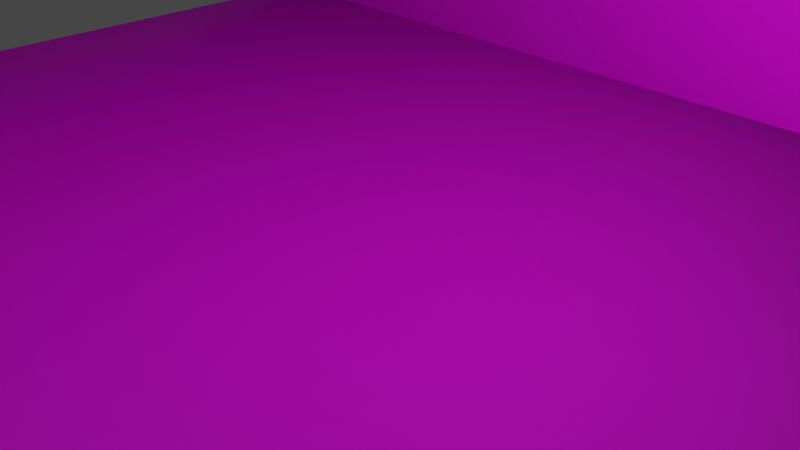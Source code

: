# Source: Marktplein.blend  (saved by Blender 2.82.7; exported with 4.5.12 LTS)
import bpy
from mathutils import Matrix  # noqa: F401  (used for matrix-valued properties, if any)

bpy.ops.wm.read_factory_settings(use_empty=True)
scene = bpy.context.scene
scene.name = 'Scene'

# ---- collections
col_collection = bpy.data.collections.new('Collection'); scene.collection.children.link(col_collection)

# ---- images (referenced by path relative to the original .blend; pixels are not part of the script)
import os
ASSET_DIR = os.environ.get("B2B_ASSET_DIR", "")  # directory of the original .blend (textures are referenced by path, not embedded)
HERE = os.path.dirname(os.path.abspath(__file__))  # packed textures are extracted next to this script under _unpacked/

def load_image(name, relpath, width, height, colorspace="sRGB"):
    """Load a texture the original file referenced (path relative to the .blend, or extracted next to this script)."""
    p = next((c for c in (os.path.join(HERE, relpath), os.path.join(ASSET_DIR, relpath)) if relpath and os.path.exists(c)), "")
    if p:
        img = bpy.data.images.load(p, check_existing=True)
        img.name = name
    else:  # same state as the original file: an image datablock whose file is absent (Cycles renders it pink)
        img = bpy.data.images.new(name, width, height)
        img.source = "FILE"
        img.filepath = "//" + (relpath or name)
    img.colorspace_settings.name = colorspace
    return img
img_tile02_png = load_image('tile02.png', 'tile02.png', 1024, 1024, 'sRGB')
img_tile02_normal_png = load_image('tile02_normal.png', 'tile02_normal.png', 1024, 1024, 'Non-Color')
img_rough_idea_png = load_image('Rough idea.png', 'Rough idea.png', 1024, 1024, 'sRGB')

# ---- materials (node trees are filled in below, after node groups)
mat_material = bpy.data.materials.new('Material')
mat_material.alpha_threshold = 0.0
mat_material.use_transparent_shadow = False
mat_material.line_color = (0.0, 0.0, 0.0, 1.0)
mat_material_001 = bpy.data.materials.new('Material.001')
mat_material_001.use_transparent_shadow = False

# ---- material node trees
mat_material.use_nodes = True; mat_material.node_tree.nodes.clear()
_N = mat_material.node_tree.nodes; _L = mat_material.node_tree.links
n0 = _N.new('ShaderNodeOutputMaterial'); n0.name = 'Material Output'; n0.location = (300, 300)
n1 = _N.new('ShaderNodeBsdfPrincipled'); n1.name = 'Principled BSDF'; n1.location = (10, 300)
n1.distribution = 'GGX'
n1.subsurface_method = 'BURLEY'
n1.inputs[2].default_value = 0.4
n1.inputs[3].default_value = 1.45
n1.inputs[27].default_value = (0.0, 0.0, 0.0, 1.0)
n1.inputs[28].default_value = 1.0
n2 = _N.new('ShaderNodeTexImage'); n2.name = 'Image Texture'; n2.location = (-302, 137)
n2.image = img_tile02_png
n3 = _N.new('ShaderNodeTexImage'); n3.name = 'Image Texture.001'; n3.location = (-524, -147)
n3.image = img_tile02_normal_png
n4 = _N.new('ShaderNodeNormalMap'); n4.name = 'Normal Map'; n4.location = (-213, -182)
n4.inputs[0].default_value = 4.0
_L.new(n1.outputs[0], n0.inputs[0])
_L.new(n2.outputs[0], n1.inputs[0])
_L.new(n3.outputs[0], n4.inputs[1])
_L.new(n4.outputs[0], n1.inputs[5])
n0.is_active_output = True
mat_material_001.use_nodes = True; mat_material_001.node_tree.nodes.clear()
_N = mat_material_001.node_tree.nodes; _L = mat_material_001.node_tree.links
n0 = _N.new('ShaderNodeOutputMaterial'); n0.name = 'Material Output'; n0.location = (300, 300)
n1 = _N.new('ShaderNodeBsdfPrincipled'); n1.name = 'Principled BSDF'; n1.location = (10, 300)
n1.distribution = 'GGX'
n1.subsurface_method = 'BURLEY'
n1.inputs[3].default_value = 1.45
n1.inputs[27].default_value = (0.0, 0.0, 0.0, 1.0)
n1.inputs[28].default_value = 1.0
n2 = _N.new('ShaderNodeTexImage'); n2.name = 'Image Texture'; n2.location = (-280, 280)
n2.image = img_rough_idea_png
_L.new(n1.outputs[0], n0.inputs[0])
_L.new(n2.outputs[0], n1.inputs[0])
_L.new(n2.outputs[1], n1.inputs[4])
n0.is_active_output = True

# ---- world
world_world = bpy.data.worlds.new('World'); scene.world = world_world
world_world.use_nodes = True; world_world.node_tree.nodes.clear()
_N = world_world.node_tree.nodes; _L = world_world.node_tree.links
n0 = _N.new('ShaderNodeOutputWorld'); n0.name = 'World Output'; n0.location = (300, 300)
n1 = _N.new('ShaderNodeBackground'); n1.name = 'Background'; n1.location = (10, 300)
n1.inputs[0].default_value = (0.05088, 0.05088, 0.05088, 1.0)
_L.new(n1.outputs[0], n0.inputs[0])
n0.is_active_output = True
world_world.color = (0.05088, 0.05088, 0.05088)
world_world.use_sun_shadow = False
world_world.sun_shadow_jitter_overblur = 0.0

# ---- cameras
cam_camera = bpy.data.cameras.new('Camera')
cam_camera.clip_end = 100.0
cam_camera.ortho_scale = 7.314

# ---- lights
light_light = bpy.data.lights.new('Light', 'POINT')
light_light.transmission_factor = 0.0
light_light.energy = 1000.0
light_light.shadow_soft_size = 0.1
light_light.shadow_maximum_resolution = 0.006
light_light.use_absolute_resolution = True

# ---- meshes
me_cube = bpy.data.meshes.new('Cube')
me_cube.from_pydata([(1.589, 1.0, 0.007091), (1.589, 1.0, -0.007091), (1.589, -1.0, 0.007091), (1.589, -1.0, -0.007091), (-1.589, 1.0, 0.007091), (-1.589, 1.0, -0.007091), (-1.589, -1.0, 0.007091), (-1.589, -1.0, -0.007091), (1.589, 1.0, 0.8185), (-1.589, 1.0, 0.8185)], [], [(0, 4, 6, 2), (3, 2, 6, 7), (7, 6, 4, 5), (1, 0, 2, 3), (5, 4, 0, 1), (0, 8, 9, 4)])
me_cube.polygons.foreach_set('material_index', [0, 0, 0, 0, 0, 1])
_uv = me_cube.uv_layers.new(name='UVMap')
_uv.uv.foreach_set('vector', [1.0, 0.0, 1.0, 1.0, 2.98e-07, 1.0, 0.0, 7.501e-08, 7.909e-06, 0.3333, 0.005824, 0.3334, 0.006263, 0.6667, 0.0004463, 0.6666, 0.0004463, 0.6666, 0.006263, 0.6667, 0.005825, 1.0, 8.438e-06, 0.9999, 0.0004463, 7.909e-06, 0.006263, 7.581e-05, 0.005824, 0.3334, 7.909e-06, 0.3333, 0.375, 0.25, 0.625, 0.25, 0.625, 0.5, 0.375, 0.5, 0.02237, 0.0007693, 0.02237, 0.4065, 0.9916, 0.4065, 0.9916, 0.0007694])
me_cube.materials.append(mat_material)
me_cube.materials.append(mat_material_001)
me_cube.use_remesh_preserve_volume = False
me_cube.use_remesh_preserve_attributes = False
me_cube.use_mirror_vertex_groups = False
me_cube.update()

# ---- objects
ob_cube = bpy.data.objects.new('Cube', me_cube)
ob_light = bpy.data.objects.new('Light', light_light)
ob_camera = bpy.data.objects.new('Camera', cam_camera)

# ---- transforms, parenting, visibility, modifiers, constraints
ob_cube.location = (0.0, 0.0, 0.0)
ob_cube.scale = (5.0, 5.0, 5.0)
ob_cube.lock_rotations_4d = False
ob_cube.empty_display_type = 'ARROWS'
ob_cube.lineart.crease_threshold = 0.0
ob_light.location = (4.076, 1.005, 5.904)
ob_light.rotation_euler = (0.6503, 0.05522, 1.866)
ob_light.lock_rotations_4d = False
ob_light.empty_display_type = 'ARROWS'
ob_light.color = (0.0, 0.0, 0.0, 0.0)
ob_light.lineart.crease_threshold = 0.0
ob_camera.location = (7.359, -6.926, 4.958)
ob_camera.rotation_euler = (1.109, 0.0, 0.8149)
ob_camera.lock_rotations_4d = False
ob_camera.empty_display_type = 'ARROWS'
ob_camera.color = (0.0, 0.0, 0.0, 0.0)
ob_camera.display_type = 'WIRE'
ob_camera.lineart.crease_threshold = 0.0

# ---- collection membership
col_collection.objects.link(ob_cube)
col_collection.objects.link(ob_light)
col_collection.objects.link(ob_camera)

# ---- scene / render settings (as saved in the file)
scene.camera = ob_camera
scene.frame_start = 1; scene.frame_end = 250; scene.frame_set(1)
scene.render.engine = 'BLENDER_EEVEE_NEXT'
scene.cycles.use_denoising = False
scene.cycles.samples = 128
scene.cycles.sampling_pattern = 'TABULATED_SOBOL'
scene.cycles.use_adaptive_sampling = False
scene.cycles.use_light_tree = False
scene.view_settings.view_transform = 'Filmic'
bpy.context.view_layer.update()
